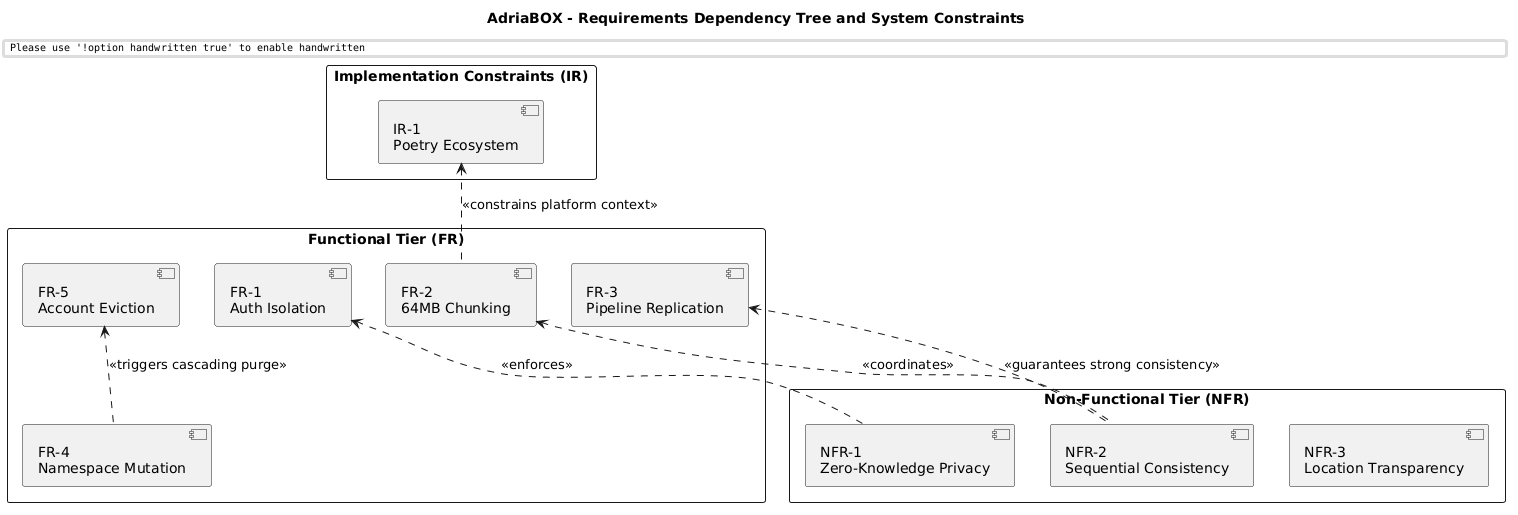

The diagram above was rendered by PlantUML. Its source (embedded in the PNG):
@startuml
skinparam handwritten false
skinparam monochrome true
skinparam packageStyle rect
skinparam defaultFontName "Arial"
skinparam shadownding false

title AdriaBOX - Requirements Dependency Tree and System Constraints

rectangle "Functional Tier (FR)" {
    [FR-1\nAuth Isolation] as FR1
    [FR-2\n64MB Chunking] as FR2
    [FR-3\nPipeline Replication] as FR3
    [FR-4\nNamespace Mutation] as FR4
    [FR-5\nAccount Eviction] as FR5
}

rectangle "Non-Functional Tier (NFR)" {
    [NFR-1\nZero-Knowledge Privacy] as NFR1
    [NFR-2\nSequential Consistency] as NFR2
    [NFR-3\nLocation Transparency] as NFR3
}

rectangle "Implementation Constraints (IR)" {
    [IR-1\nPoetry Ecosystem] as IR1
}

FR1 <.. NFR1 : "<<enforces>>"
FR2 <.. NFR2 : "<<coordinates>>"
FR3 <.. NFR2 : "<<guarantees strong consistency>>"
FR5 <.. FR4  : "<<triggers cascading purge>>"
IR1 <.. FR2  : "<<constrains platform context>>"
@enduml